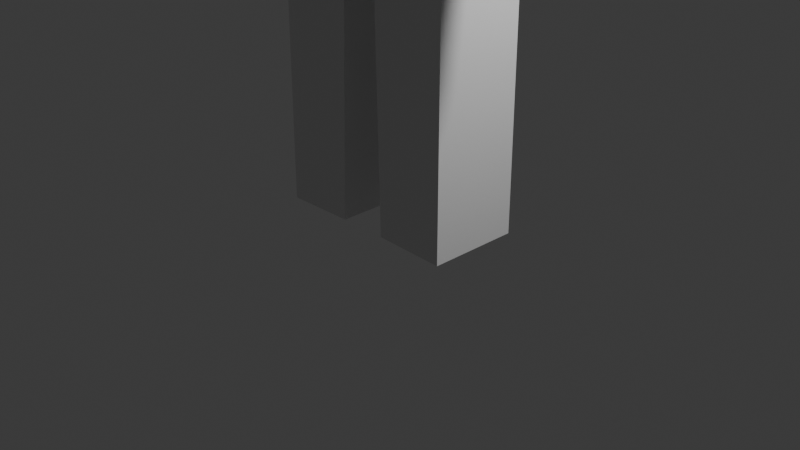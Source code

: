 # Source: Human.blend  (saved by Blender 4.2.66; exported with 4.5.12 LTS)
import bpy
from mathutils import Matrix  # noqa: F401  (used for matrix-valued properties, if any)

bpy.ops.wm.read_factory_settings(use_empty=True)
scene = bpy.context.scene
scene.name = 'Scene'

# ---- collections
col_collection = bpy.data.collections.new('Collection'); scene.collection.children.link(col_collection)

# ---- materials (node trees are filled in below, after node groups)
mat_material = bpy.data.materials.new('Material')
mat_material.alpha_threshold = 0.0
mat_material.use_transparent_shadow = False
mat_material.roughness = 0.5
mat_material.line_color = (0.0, 0.0, 0.0, 1.0)

# ---- material node trees
mat_material.use_nodes = True; mat_material.node_tree.nodes.clear()
_N = mat_material.node_tree.nodes; _L = mat_material.node_tree.links
n0 = _N.new('ShaderNodeOutputMaterial'); n0.name = 'Material Output'; n0.location = (300, 300)
n1 = _N.new('ShaderNodeBsdfPrincipled'); n1.name = 'Principled BSDF'; n1.location = (10, 300)
n1.inputs[3].default_value = 1.45
_L.new(n1.outputs[0], n0.inputs[0])
n0.is_active_output = True

# ---- world
world_world = bpy.data.worlds.new('World'); scene.world = world_world
world_world.use_nodes = True; world_world.node_tree.nodes.clear()
_N = world_world.node_tree.nodes; _L = world_world.node_tree.links
n0 = _N.new('ShaderNodeOutputWorld'); n0.name = 'World Output'; n0.location = (300, 300)
n1 = _N.new('ShaderNodeBackground'); n1.name = 'Background'; n1.location = (10, 300)
n1.inputs[0].default_value = (0.05088, 0.05088, 0.05088, 1.0)
_L.new(n1.outputs[0], n0.inputs[0])
n0.is_active_output = True
world_world.color = (0.05088, 0.05088, 0.05088)
world_world.sun_shadow_jitter_overblur = 0.0

# ---- cameras
cam_camera = bpy.data.cameras.new('Camera')
cam_camera.clip_end = 100.0
cam_camera.ortho_scale = 7.314

# ---- lights
light_light = bpy.data.lights.new('Light', 'POINT')
light_light.energy = 1000.0
light_light.shadow_soft_size = 0.1

# ---- meshes
me_cube = bpy.data.meshes.new('Cube')
me_cube.from_pydata([(1.001, 0.4929, 10.28), (1.001, 0.4929, 8.276), (1.001, -0.4929, 10.28), (1.001, -0.4929, 8.276), (-1.581e-09, 0.4929, 10.28), (-1.581e-09, 0.4929, 8.276), (-1.581e-09, -0.4929, 10.28), (-1.581e-09, -0.4929, 8.276), (1.017, 0.4929, 7.9), (1.017, -0.4929, 7.9), (3.55, 0.4929, 4.716), (3.55, -0.4929, 4.716), (3.027, 0.4929, 4.422), (3.027, -0.4929, 4.422), (1.017, 0.4929, 6.969), (1.017, -0.4929, 6.969), (1.033, 0.4929, 0.04517), (1.033, -0.4929, 0.04517), (0.2653, 0.4929, 0.0615), (0.2653, -0.4929, 0.0615), (0.1836, 0.4929, 3.181), (0.1836, -0.4929, 3.181), (0.0, 1.0, 3.181), (0.0, -1.0, 3.181), (-0.2651, -1.0, 0.0615), (0.008032, 0.4929, 3.181), (0.008032, -0.4929, 3.181), (3.187, 0.4929, 5.173), (2.739, 0.4929, 4.788), (2.739, -0.4929, 4.788), (3.187, -0.4929, 5.173), (2.365, 0.4929, 6.206), (2.087, -0.4929, 5.614), (2.087, 0.4929, 5.614), (2.365, -0.4929, 6.206), (1.025, -0.4929, 3.635), (1.025, 0.4929, 3.621), (1.033, -0.4929, 0.4591), (0.2559, 0.4929, 0.4211), (0.2559, -0.4929, 0.4211), (1.033, 0.4929, 0.4575), (0.2264, -0.4929, 1.546), (1.029, 0.4929, 1.748), (1.029, -0.4929, 1.754), (0.2264, 0.4929, 1.546), (-1.001, 0.4929, 10.28), (-1.001, 0.4929, 8.276), (-1.001, -0.4929, 10.28), (-1.001, -0.4929, 8.276), (-1.017, 0.4929, 7.9), (-1.017, -0.4929, 7.9), (-3.55, 0.4929, 4.716), (-3.55, -0.4929, 4.716), (-3.027, 0.4929, 4.422), (-3.027, -0.4929, 4.422), (-1.017, 0.4929, 6.969), (-1.017, -0.4929, 6.969), (-1.033, 0.4929, 0.04517), (-1.033, -0.4929, 0.04517), (-0.2653, 0.4929, 0.0615), (-0.2653, -0.4929, 0.0615), (-0.1836, 0.4929, 3.181), (-0.1836, -0.4929, 3.181), (0.2651, -1.0, 0.0615), (-0.008032, 0.4929, 3.181), (-0.008032, -0.4929, 3.181), (-3.187, 0.4929, 5.173), (-2.739, 0.4929, 4.788), (-2.739, -0.4929, 4.788), (-3.187, -0.4929, 5.173), (-2.365, 0.4929, 6.206), (-2.087, -0.4929, 5.614), (-2.087, 0.4929, 5.614), (-2.365, -0.4929, 6.206), (-1.025, -0.4929, 3.635), (-1.025, 0.4929, 3.621), (-1.033, -0.4929, 0.4591), (-0.2559, 0.4929, 0.4211), (-0.2559, -0.4929, 0.4211), (-1.033, 0.4929, 0.4575), (-0.2264, -0.4929, 1.546), (-1.029, 0.4929, 1.748), (-1.029, -0.4929, 1.754), (-0.2264, 0.4929, 1.546), (1.022, 0.4929, 5.052), (-1.021, -0.4929, 5.253), (0.004756, -0.4929, 5.259), (0.005025, 0.4929, 5.088), (1.021, -0.4929, 5.232), (-1.022, 0.4929, 5.081), (-0.004755, -0.4929, 5.259), (-0.005026, 0.4929, 5.087)], [], [(0, 4, 6, 2), (3, 2, 6, 7), (39, 19, 17, 37), (1, 0, 2, 3), (5, 4, 0, 1), (1, 3, 9, 8), (27, 30, 11, 10), (10, 11, 13, 12), (33, 32, 15, 14), (14, 15, 88, 84), (16, 17, 19, 18), (44, 41, 21, 20), (20, 21, 26, 25), (31, 33, 14, 8), (1, 8, 14, 84, 87, 5), (25, 26, 23, 22), (30, 29, 13, 11), (34, 32, 29, 30), (10, 12, 28, 27), (12, 13, 29, 28), (31, 34, 30, 27), (8, 9, 34, 31), (9, 15, 32, 34), (27, 28, 33, 31), (28, 29, 32, 33), (44, 42, 40, 38), (35, 88, 86, 26, 21), (40, 37, 17, 16), (38, 40, 16, 18), (42, 43, 37, 40), (18, 19, 39, 38), (41, 39, 37, 43), (21, 41, 43, 35), (36, 35, 43, 42), (20, 36, 42, 44), (38, 39, 41, 44), (45, 47, 6, 4), (48, 7, 6, 47), (78, 76, 58, 60), (46, 48, 47, 45), (5, 46, 45, 4), (46, 49, 50, 48), (66, 51, 52, 69), (51, 53, 54, 52), (72, 55, 56, 71), (55, 89, 85, 56), (57, 59, 60, 58), (83, 61, 62, 80), (61, 64, 65, 62), (70, 49, 55, 72), (46, 5, 91, 89, 55, 49), (64, 22, 23, 65), (69, 52, 54, 68), (73, 69, 68, 71), (51, 66, 67, 53), (53, 67, 68, 54), (70, 66, 69, 73), (49, 70, 73, 50), (50, 73, 71, 56), (66, 70, 72, 67), (67, 72, 71, 68), (83, 77, 79, 81), (74, 62, 65, 90, 85), (79, 57, 58, 76), (77, 59, 57, 79), (81, 79, 76, 82), (59, 77, 78, 60), (80, 82, 76, 78), (62, 74, 82, 80), (75, 81, 82, 74), (61, 83, 81, 75), (77, 83, 80, 78), (84, 88, 35, 36), (87, 84, 36, 20, 25), (89, 91, 64, 61, 75), (85, 90, 7, 48, 50, 56), (86, 88, 15, 9, 3, 7), (85, 89, 75, 74)])
_uv = me_cube.uv_layers.new(name='UVMap')
_uv.uv.foreach_set('vector', [0.625, 0.5, 0.875, 0.5, 0.875, 0.75, 0.625, 0.75, 0.375, 0.75, 0.625, 0.75, 0.625, 1.0, 0.375, 1.0, 0.375, 0.75, 0.375, 0.75, 0.375, 0.75, 0.375, 0.75, 0.375, 0.5, 0.625, 0.5, 0.625, 0.75, 0.375, 0.75, 0.375, 0.25, 0.625, 0.25, 0.625, 0.5, 0.375, 0.5, 0.375, 0.5, 0.375, 0.75, 0.375, 0.75, 0.375, 0.5, 0.375, 0.5, 0.375, 0.75, 0.375, 0.75, 0.375, 0.5, 0.375, 0.5, 0.375, 0.75, 0.375, 0.75, 0.375, 0.5, 0.375, 0.5, 0.375, 0.75, 0.375, 0.75, 0.375, 0.5, 0.375, 0.5, 0.375, 0.75, 0.375, 0.75, 0.375, 0.5, 0.375, 0.5, 0.375, 0.75, 0.375, 0.75, 0.375, 0.5, 0.375, 0.5, 0.375, 0.75, 0.375, 0.75, 0.375, 0.5, 0.375, 0.5, 0.375, 0.75, 0.375, 0.75, 0.375, 0.5, 0.375, 0.5, 0.375, 0.5, 0.375, 0.5, 0.375, 0.5, 0.375, 0.5, 0.375, 0.5, 0.375, 0.5, 0.375, 0.5, 0.375, 0.4064, 0.375, 0.25, 0.375, 0.5, 0.375, 0.75, 0.375, 0.75, 0.375, 0.5, 0.0, 0.0, 0.0, 0.0, 0.0, 0.0, 0.0, 0.0, 0.0, 0.0, 0.0, 0.0, 0.0, 0.0, 0.0, 0.0, 0.375, 0.5, 0.375, 0.5, 0.375, 0.5, 0.375, 0.5, 0.375, 0.5, 0.375, 0.75, 0.375, 0.75, 0.375, 0.5, 0.375, 0.5, 0.375, 0.75, 0.375, 0.75, 0.375, 0.5, 0.375, 0.5, 0.375, 0.75, 0.375, 0.75, 0.375, 0.5, 0.0, 0.0, 0.0, 0.0, 0.0, 0.0, 0.0, 0.0, 0.375, 0.5, 0.375, 0.5, 0.375, 0.5, 0.375, 0.5, 0.375, 0.5, 0.375, 0.75, 0.375, 0.75, 0.375, 0.5, 0.375, 0.5, 0.375, 0.5, 0.375, 0.5, 0.375, 0.5, 0.375, 0.75, 0.375, 0.75, 0.375, 0.852, 0.375, 0.75, 0.375, 0.75, 0.375, 0.5, 0.375, 0.75, 0.375, 0.75, 0.375, 0.5, 0.375, 0.5, 0.375, 0.5, 0.375, 0.5, 0.375, 0.5, 0.375, 0.5, 0.375, 0.75, 0.375, 0.75, 0.375, 0.5, 0.375, 0.5, 0.375, 0.75, 0.375, 0.75, 0.375, 0.5, 0.375, 0.75, 0.375, 0.75, 0.375, 0.75, 0.375, 0.75, 0.375, 0.75, 0.375, 0.75, 0.375, 0.75, 0.375, 0.75, 0.375, 0.5, 0.375, 0.75, 0.375, 0.75, 0.375, 0.5, 0.375, 0.5, 0.375, 0.5, 0.375, 0.5, 0.375, 0.5, 0.375, 0.5, 0.375, 0.75, 0.375, 0.75, 0.375, 0.5, 0.625, 0.5, 0.625, 0.75, 0.875, 0.75, 0.875, 0.5, 0.375, 0.75, 0.375, 1.0, 0.625, 1.0, 0.625, 0.75, 0.375, 0.75, 0.375, 0.75, 0.375, 0.75, 0.375, 0.75, 0.375, 0.5, 0.375, 0.75, 0.625, 0.75, 0.625, 0.5, 0.375, 0.25, 0.375, 0.5, 0.625, 0.5, 0.625, 0.25, 0.375, 0.5, 0.375, 0.5, 0.375, 0.75, 0.375, 0.75, 0.375, 0.5, 0.375, 0.5, 0.375, 0.75, 0.375, 0.75, 0.375, 0.5, 0.375, 0.5, 0.375, 0.75, 0.375, 0.75, 0.375, 0.5, 0.375, 0.5, 0.375, 0.75, 0.375, 0.75, 0.375, 0.5, 0.375, 0.5, 0.375, 0.75, 0.375, 0.75, 0.375, 0.5, 0.375, 0.5, 0.375, 0.75, 0.375, 0.75, 0.375, 0.5, 0.375, 0.5, 0.375, 0.75, 0.375, 0.75, 0.375, 0.5, 0.375, 0.5, 0.375, 0.75, 0.375, 0.75, 0.375, 0.5, 0.375, 0.5, 0.375, 0.5, 0.375, 0.5, 0.375, 0.5, 0.375, 0.25, 0.375, 0.4065, 0.375, 0.5, 0.375, 0.5, 0.375, 0.5, 0.375, 0.5, 0.375, 0.5, 0.375, 0.75, 0.375, 0.75, 0.0, 0.0, 0.0, 0.0, 0.0, 0.0, 0.0, 0.0, 0.0, 0.0, 0.0, 0.0, 0.0, 0.0, 0.0, 0.0, 0.375, 0.5, 0.375, 0.5, 0.375, 0.5, 0.375, 0.5, 0.375, 0.5, 0.375, 0.5, 0.375, 0.75, 0.375, 0.75, 0.375, 0.5, 0.375, 0.5, 0.375, 0.75, 0.375, 0.75, 0.375, 0.5, 0.375, 0.5, 0.375, 0.75, 0.375, 0.75, 0.0, 0.0, 0.0, 0.0, 0.0, 0.0, 0.0, 0.0, 0.375, 0.5, 0.375, 0.5, 0.375, 0.5, 0.375, 0.5, 0.375, 0.5, 0.375, 0.5, 0.375, 0.75, 0.375, 0.75, 0.375, 0.5, 0.375, 0.5, 0.375, 0.5, 0.375, 0.5, 0.375, 0.75, 0.375, 0.75, 0.375, 0.75, 0.375, 0.852, 0.375, 0.75, 0.375, 0.5, 0.375, 0.5, 0.375, 0.75, 0.375, 0.75, 0.375, 0.5, 0.375, 0.5, 0.375, 0.5, 0.375, 0.5, 0.375, 0.5, 0.375, 0.5, 0.375, 0.75, 0.375, 0.75, 0.375, 0.5, 0.375, 0.5, 0.375, 0.75, 0.375, 0.75, 0.375, 0.75, 0.375, 0.75, 0.375, 0.75, 0.375, 0.75, 0.375, 0.75, 0.375, 0.75, 0.375, 0.75, 0.375, 0.75, 0.375, 0.5, 0.375, 0.5, 0.375, 0.75, 0.375, 0.75, 0.375, 0.5, 0.375, 0.5, 0.375, 0.5, 0.375, 0.5, 0.375, 0.5, 0.375, 0.5, 0.375, 0.75, 0.375, 0.75, 0.375, 0.5, 0.375, 0.75, 0.375, 0.75, 0.375, 0.5, 0.375, 0.4064, 0.375, 0.5, 0.375, 0.5, 0.375, 0.5, 0.375, 0.5, 0.375, 0.5, 0.375, 0.4065, 0.375, 0.5, 0.375, 0.5, 0.375, 0.5, 0.375, 0.75, 0.375, 0.852, 0.375, 1.0, 0.375, 0.75, 0.0, 0.0, 0.375, 0.75, 0.375, 0.852, 0.375, 0.75, 0.375, 0.75, 0.0, 0.0, 0.375, 0.75, 0.375, 1.0, 0.375, 0.75, 0.375, 0.5, 0.375, 0.5, 0.375, 0.75])
me_cube.materials.append(mat_material)
me_cube.use_mirror_vertex_groups = False
me_cube.update()
arm_armature = bpy.data.armatures.new('Armature')  # bones are not reproduced

# ---- objects
ob_cube = bpy.data.objects.new('Cube', me_cube)
ob_light = bpy.data.objects.new('Light', light_light)
ob_camera = bpy.data.objects.new('Camera', cam_camera)
ob_armature = bpy.data.objects.new('Armature', arm_armature)

# ---- transforms, parenting, visibility, modifiers, constraints
ob_cube.location = (0.0, 0.0, 0.0)
ob_cube.lock_rotations_4d = False
ob_cube.empty_display_type = 'ARROWS'
ob_cube.lineart.crease_threshold = 0.0
ob_light.location = (4.076, 1.005, 5.904)
ob_light.rotation_euler = (0.6503, 0.05522, 1.866)
ob_light.lock_rotations_4d = False
ob_light.empty_display_type = 'ARROWS'
ob_light.color = (0.0, 0.0, 0.0, 0.0)
ob_light.lineart.crease_threshold = 0.0
ob_camera.location = (7.359, -6.926, 4.958)
ob_camera.rotation_euler = (1.109, 0.0, 0.8149)
ob_camera.lock_rotations_4d = False
ob_camera.empty_display_type = 'ARROWS'
ob_camera.color = (0.0, 0.0, 0.0, 0.0)
ob_camera.display_type = 'WIRE'
ob_camera.lineart.crease_threshold = 0.0
ob_armature.location = (0.0, 0.0, 0.0)
ob_armature.show_in_front = True

# ---- collection membership
col_collection.objects.link(ob_cube)
col_collection.objects.link(ob_light)
col_collection.objects.link(ob_camera)
col_collection.objects.link(ob_armature)

# ---- scene / render settings (as saved in the file)
scene.camera = ob_camera
scene.frame_start = 1; scene.frame_end = 250; scene.frame_set(1)
scene.render.engine = 'BLENDER_EEVEE_NEXT'
bpy.context.view_layer.update()
